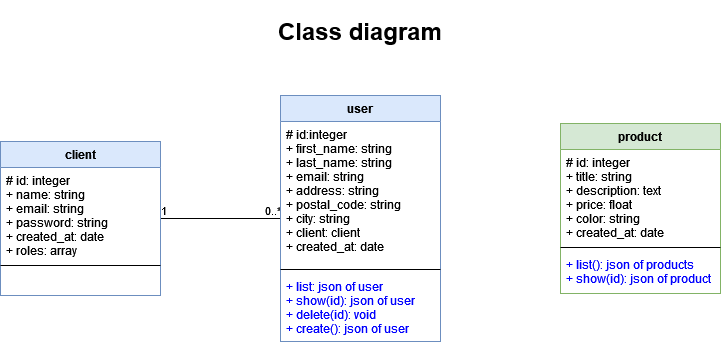

The diagram above was exported from draw.io. Its source (the exported page's mxGraphModel, read from the mxfile embedded in the PNG):
<mxGraphModel dx="1262" dy="636" grid="1" gridSize="10" guides="1" tooltips="1" connect="1" arrows="1" fold="1" page="1" pageScale="1" pageWidth="1169" pageHeight="827" background="none" math="0" shadow="0">
  <root>
    <mxCell id="0" />
    <mxCell id="1" parent="0" />
    <mxCell id="6egrQsBL50QOD0hDluOW-1013" style="edgeStyle=orthogonalEdgeStyle;rounded=0;orthogonalLoop=1;jettySize=auto;html=1;endArrow=none;endFill=0;" parent="1" source="6egrQsBL50QOD0hDluOW-1001" target="6egrQsBL50QOD0hDluOW-1009" edge="1">
      <mxGeometry relative="1" as="geometry" />
    </mxCell>
    <mxCell id="6egrQsBL50QOD0hDluOW-1014" value="1" style="edgeLabel;html=1;align=center;verticalAlign=middle;resizable=0;points=[];" parent="6egrQsBL50QOD0hDluOW-1013" connectable="0" vertex="1">
      <mxGeometry x="-0.8356" relative="1" as="geometry">
        <mxPoint x="-8" y="-9" as="offset" />
      </mxGeometry>
    </mxCell>
    <mxCell id="6egrQsBL50QOD0hDluOW-1015" value="0..*" style="edgeLabel;html=1;align=center;verticalAlign=middle;resizable=0;points=[];" parent="6egrQsBL50QOD0hDluOW-1013" connectable="0" vertex="1">
      <mxGeometry x="0.8571" relative="1" as="geometry">
        <mxPoint y="-9" as="offset" />
      </mxGeometry>
    </mxCell>
    <mxCell id="6egrQsBL50QOD0hDluOW-1001" value="client" style="swimlane;fontStyle=1;align=center;verticalAlign=top;childLayout=stackLayout;horizontal=1;startSize=26;horizontalStack=0;resizeParent=1;resizeParentMax=0;resizeLast=0;collapsible=1;marginBottom=0;fillColor=#dae8fc;strokeColor=#6c8ebf;" parent="1" vertex="1">
      <mxGeometry x="200" y="166" width="160" height="154" as="geometry" />
    </mxCell>
    <mxCell id="6egrQsBL50QOD0hDluOW-1002" value="# id: integer&#10;+ name: string&#10;+ email: string&#10;+ password: string&#10;+ created_at: date&#10;+ roles: array&#10;" style="text;strokeColor=none;fillColor=none;align=left;verticalAlign=top;spacingLeft=4;spacingRight=4;overflow=hidden;rotatable=0;points=[[0,0.5],[1,0.5]];portConstraint=eastwest;" parent="6egrQsBL50QOD0hDluOW-1001" vertex="1">
      <mxGeometry y="26" width="160" height="94" as="geometry" />
    </mxCell>
    <mxCell id="6egrQsBL50QOD0hDluOW-1003" value="" style="line;strokeWidth=1;fillColor=none;align=left;verticalAlign=middle;spacingTop=-1;spacingLeft=3;spacingRight=3;rotatable=0;labelPosition=right;points=[];portConstraint=eastwest;" parent="6egrQsBL50QOD0hDluOW-1001" vertex="1">
      <mxGeometry y="120" width="160" height="8" as="geometry" />
    </mxCell>
    <mxCell id="6egrQsBL50QOD0hDluOW-1004" value="+" style="text;strokeColor=none;fillColor=none;align=left;verticalAlign=top;spacingLeft=4;spacingRight=4;overflow=hidden;rotatable=0;points=[[0,0.5],[1,0.5]];portConstraint=eastwest;fontColor=#FFFFFF;" parent="6egrQsBL50QOD0hDluOW-1001" vertex="1">
      <mxGeometry y="128" width="160" height="26" as="geometry" />
    </mxCell>
    <mxCell id="6egrQsBL50QOD0hDluOW-1005" value="product" style="swimlane;fontStyle=1;align=center;verticalAlign=top;childLayout=stackLayout;horizontal=1;startSize=26;horizontalStack=0;resizeParent=1;resizeParentMax=0;resizeLast=0;collapsible=1;marginBottom=0;fillColor=#d5e8d4;strokeColor=#82b366;" parent="1" vertex="1">
      <mxGeometry x="760" y="148" width="160" height="170" as="geometry" />
    </mxCell>
    <mxCell id="6egrQsBL50QOD0hDluOW-1006" value="# id: integer&#10;+ title: string&#10;+ description: text&#10;+ price: float&#10;+ color: string&#10;+ created_at: date&#10;&#10;&#10;" style="text;strokeColor=none;fillColor=none;align=left;verticalAlign=top;spacingLeft=4;spacingRight=4;overflow=hidden;rotatable=0;points=[[0,0.5],[1,0.5]];portConstraint=eastwest;" parent="6egrQsBL50QOD0hDluOW-1005" vertex="1">
      <mxGeometry y="26" width="160" height="94" as="geometry" />
    </mxCell>
    <mxCell id="6egrQsBL50QOD0hDluOW-1007" value="" style="line;strokeWidth=1;fillColor=none;align=left;verticalAlign=middle;spacingTop=-1;spacingLeft=3;spacingRight=3;rotatable=0;labelPosition=right;points=[];portConstraint=eastwest;" parent="6egrQsBL50QOD0hDluOW-1005" vertex="1">
      <mxGeometry y="120" width="160" height="8" as="geometry" />
    </mxCell>
    <mxCell id="6egrQsBL50QOD0hDluOW-1008" value="+ list(): json of products&#10;+ show(id): json of product&#10;" style="text;strokeColor=none;fillColor=none;align=left;verticalAlign=top;spacingLeft=4;spacingRight=4;overflow=hidden;rotatable=0;points=[[0,0.5],[1,0.5]];portConstraint=eastwest;fontColor=#0000FF;" parent="6egrQsBL50QOD0hDluOW-1005" vertex="1">
      <mxGeometry y="128" width="160" height="42" as="geometry" />
    </mxCell>
    <mxCell id="6egrQsBL50QOD0hDluOW-1009" value="user" style="swimlane;fontStyle=1;align=center;verticalAlign=top;childLayout=stackLayout;horizontal=1;startSize=26;horizontalStack=0;resizeParent=1;resizeParentMax=0;resizeLast=0;collapsible=1;marginBottom=0;fillColor=#dae8fc;strokeColor=#6c8ebf;" parent="1" vertex="1">
      <mxGeometry x="480" y="120" width="160" height="246" as="geometry" />
    </mxCell>
    <mxCell id="6egrQsBL50QOD0hDluOW-1010" value="# id:integer&#10;+ first_name: string&#10;+ last_name: string&#10;+ email: string&#10;+ address: string&#10;+ postal_code: string&#10;+ city: string&#10;+ client: client&#10;+ created_at: date&#10;&#10;&#10;&#10;&#10;" style="text;strokeColor=none;fillColor=none;align=left;verticalAlign=top;spacingLeft=4;spacingRight=4;overflow=hidden;rotatable=0;points=[[0,0.5],[1,0.5]];portConstraint=eastwest;" parent="6egrQsBL50QOD0hDluOW-1009" vertex="1">
      <mxGeometry y="26" width="160" height="144" as="geometry" />
    </mxCell>
    <mxCell id="6egrQsBL50QOD0hDluOW-1011" value="" style="line;strokeWidth=1;fillColor=none;align=left;verticalAlign=middle;spacingTop=-1;spacingLeft=3;spacingRight=3;rotatable=0;labelPosition=right;points=[];portConstraint=eastwest;" parent="6egrQsBL50QOD0hDluOW-1009" vertex="1">
      <mxGeometry y="170" width="160" height="8" as="geometry" />
    </mxCell>
    <mxCell id="6egrQsBL50QOD0hDluOW-1012" value="+ list: json of user&#10;+ show(id): json of user&#10;+ delete(id): void&#10;+ create(): json of user&#10; &#10;" style="text;strokeColor=none;fillColor=none;align=left;verticalAlign=top;spacingLeft=4;spacingRight=4;overflow=hidden;rotatable=0;points=[[0,0.5],[1,0.5]];portConstraint=eastwest;fontColor=#0000FF;" parent="6egrQsBL50QOD0hDluOW-1009" vertex="1">
      <mxGeometry y="178" width="160" height="68" as="geometry" />
    </mxCell>
    <mxCell id="6egrQsBL50QOD0hDluOW-1016" value="&lt;h1&gt;Class diagram&lt;br&gt;&lt;/h1&gt;" style="text;html=1;strokeColor=none;fillColor=none;spacing=5;spacingTop=-20;whiteSpace=wrap;overflow=hidden;rounded=0;align=center;verticalAlign=middle;" parent="1" vertex="1">
      <mxGeometry x="370.9507042253521" y="40" width="378.0985915492958" height="41.02564102564103" as="geometry" />
    </mxCell>
  </root>
</mxGraphModel>